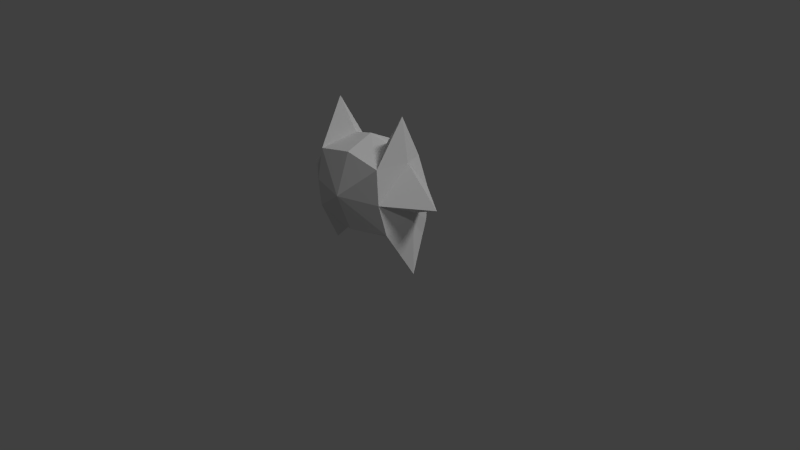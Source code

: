 # Source: gnome.blend  (saved by Blender 2.74.0; exported with 4.5.12 LTS)
import bpy
from mathutils import Matrix  # noqa: F401  (used for matrix-valued properties, if any)

bpy.ops.wm.read_factory_settings(use_empty=True)
scene = bpy.context.scene
scene.name = 'Scene'

# ---- collections
col_collection_1 = bpy.data.collections.new('Collection 1'); scene.collection.children.link(col_collection_1)

# ---- materials (node trees are filled in below, after node groups)
mat_material = bpy.data.materials.new('Material')
mat_material.alpha_threshold = 0.0
mat_material.use_transparent_shadow = False
mat_material.preview_render_type = 'FLAT'
mat_material.roughness = 0.5
mat_material.specular_intensity = 0.151
mat_material.line_color = (0.0, 0.0, 0.0, 1.0)

# ---- material node trees

# ---- world
world_world = bpy.data.worlds.new('World'); scene.world = world_world
world_world.color = (0.05088, 0.05088, 0.05088)
world_world.use_sun_shadow = False
world_world.sun_shadow_jitter_overblur = 0.0
world_world.cycles.sampling_method = 'MANUAL'
world_world.cycles.sample_map_resolution = 256

# ---- cameras
cam_camera = bpy.data.cameras.new('Camera')
cam_camera.clip_end = 100.0
cam_camera.lens = 35.0
cam_camera.sensor_width = 32.0
cam_camera.sensor_height = 18.0
cam_camera.ortho_scale = 7.314
cam_camera.dof.focus_distance = 0.0
cam_camera.dof.aperture_fstop = 128.0

# ---- lights
light_lamp = bpy.data.lights.new('Lamp', 'SUN')
light_lamp.transmission_factor = 0.0
light_lamp.cutoff_distance = 30.0
light_lamp.angle = 0.1993
light_lamp.energy = 1.0
light_lamp.shadow_buffer_clip_start = 1.001
light_lamp.shadow_soft_size = 0.1
light_lamp.shadow_cascade_max_distance = 1000.0
light_lamp.cycles.use_multiple_importance_sampling = False
light_lamp_001 = bpy.data.lights.new('Lamp.001', 'POINT')
light_lamp_001.transmission_factor = 0.0
light_lamp_001.cutoff_distance = 30.0
light_lamp_001.energy = 100.0
light_lamp_001.shadow_buffer_clip_start = 1.001
light_lamp_001.shadow_soft_size = 0.1
light_lamp_001.shadow_maximum_resolution = 0.006
light_lamp_001.use_absolute_resolution = True
light_lamp_001.cycles.use_multiple_importance_sampling = False

# ---- meshes
me_cube = bpy.data.meshes.new('Cube')
me_cube.from_pydata([(-0.6068, -0.3279, 0.6068), (-0.4948, -0.3586, 1.424), (-0.5564, -0.3981, 1.0), (-0.6068, 0.3378, 0.6068), (-0.4948, 0.317, 1.424), (-1.112, 0.00495, 0.9902), (-0.7216, 0.00495, 0.0), (-0.5564, 0.408, 1.0), (-0.3362, 0.00495, 0.3653), (-0.5462, 0.00495, 1.998), (-0.6339, 0.00495, 1.449), (-0.2698, 0.00495, 1.595), (-0.7216, 0.00495, 0.8397), (0.6167, -0.3279, 0.6068), (0.5047, -0.3586, 1.424), (0.00495, -0.3754, 0.499), (0.5663, -0.3981, 1.0), (0.00495, -0.3641, 1.516), (0.00495, -0.5602, 1.0), (0.6167, 0.3378, 0.6068), (0.5047, 0.317, 1.424), (1.122, 0.00495, 0.9902), (0.00495, 0.3853, 0.499), (0.7315, 0.00495, 0.0), (0.5663, 0.408, 1.0), (0.3461, 0.00495, 0.3653), (0.00495, 0.3637, 1.481), (0.5561, 0.00495, 1.998), (0.6438, 0.00495, 1.449), (0.2797, 0.00495, 1.595), (0.7315, 0.00495, 0.8397), (0.00495, 0.5151, 1.0), (0.00495, 0.00495, 1.657), (0.00495, 0.00495, 0.405)], [], [(6, 8, 0), (1, 10, 2), (10, 1, 9), (2, 12, 0), (6, 0, 12), (0, 8, 15), (2, 5, 12), (10, 5, 2), (17, 32, 1), (1, 32, 11), (9, 1, 11), (33, 15, 8), (2, 0, 18), (15, 18, 0), (2, 18, 1), (1, 18, 17), (6, 3, 8), (4, 7, 10), (10, 9, 4), (7, 3, 12), (6, 12, 3), (3, 22, 8), (7, 12, 5), (10, 7, 5), (26, 4, 32), (4, 11, 32), (9, 11, 4), (33, 8, 22), (7, 31, 3), (22, 3, 31), (7, 4, 31), (4, 26, 31), (23, 13, 25), (14, 16, 28), (28, 27, 14), (16, 13, 30), (23, 30, 13), (13, 15, 25), (16, 30, 21), (28, 16, 21), (17, 14, 32), (14, 29, 32), (27, 29, 14), (33, 25, 15), (16, 18, 13), (15, 13, 18), (16, 14, 18), (14, 17, 18), (23, 25, 19), (20, 28, 24), (28, 20, 27), (24, 30, 19), (23, 19, 30), (19, 25, 22), (24, 21, 30), (28, 21, 24), (26, 32, 20), (20, 32, 29), (27, 20, 29), (33, 22, 25), (24, 19, 31), (22, 31, 19), (24, 31, 20), (20, 31, 26)])
_uv = me_cube.uv_layers.new(name='UVMap')
_uv.uv.foreach_set('vector', [0.1767, 0.02019, 0.3136, 0.08196, 0.2477, 0.2026, 0.9504, 0.5228, 0.8456, 0.5111, 0.9803, 0.4263, 0.8456, 0.5111, 0.9504, 0.5228, 0.8453, 0.6628, 0.258, 0.3134, 0.1421, 0.2535, 0.2477, 0.2026, 0.1767, 0.02019, 0.2477, 0.2026, 0.1421, 0.2535, 0.2477, 0.2026, 0.3136, 0.08196, 0.4104, 0.1836, 0.9803, 0.4263, 0.8458, 0.3383, 0.9428, 0.3244, 0.8456, 0.5111, 0.8458, 0.3383, 0.9803, 0.4263, 0.7137, 0.7075, 0.5782, 0.7075, 0.7292, 0.5418, 0.7292, 0.5418, 0.5782, 0.7075, 0.5742, 0.6088, 0.5751, 0.4298, 0.7292, 0.5418, 0.5742, 0.6088, 0.4104, 0.0806, 0.4104, 0.1836, 0.3136, 0.08196, 0.258, 0.3134, 0.2477, 0.2026, 0.4104, 0.3179, 0.4104, 0.1836, 0.4104, 0.3179, 0.2477, 0.2026, 0.258, 0.3134, 0.4104, 0.3179, 0.2719, 0.4326, 0.2719, 0.4326, 0.4104, 0.3179, 0.4104, 0.462, 0.1767, 0.02019, 0.05387, 0.1743, 0.02868, 0.03831, 0.7532, 0.5212, 0.7115, 0.4262, 0.8456, 0.5111, 0.8456, 0.5111, 0.8453, 0.6628, 0.7532, 0.5212, 0.01447, 0.2803, 0.05387, 0.1743, 0.1421, 0.2535, 0.1767, 0.02019, 0.1421, 0.2535, 0.05387, 0.1743, 0.158, 0.5117, 0.1346, 0.7075, 0.01376, 0.5929, 0.7115, 0.4262, 0.749, 0.3244, 0.8458, 0.3383, 0.8456, 0.5111, 0.7115, 0.4262, 0.8458, 0.3383, 0.443, 0.7075, 0.433, 0.5462, 0.5782, 0.7075, 0.433, 0.5462, 0.5742, 0.6088, 0.5782, 0.7075, 0.5751, 0.4298, 0.5742, 0.6088, 0.433, 0.5462, 0.01233, 0.7075, 0.01376, 0.5929, 0.1346, 0.7075, 0.2896, 0.5287, 0.2904, 0.7075, 0.158, 0.5117, 0.1346, 0.7075, 0.158, 0.5117, 0.2904, 0.7075, 0.2896, 0.5287, 0.433, 0.5462, 0.2904, 0.7075, 0.433, 0.5462, 0.443, 0.7075, 0.2904, 0.7075, 0.644, 0.02019, 0.5731, 0.2026, 0.5072, 0.08196, 0.9493, 0.5226, 0.9792, 0.4261, 0.8445, 0.5109, 0.8445, 0.5109, 0.8442, 0.6625, 0.9493, 0.5226, 0.5627, 0.3134, 0.5731, 0.2026, 0.6787, 0.2535, 0.644, 0.02019, 0.6787, 0.2535, 0.5731, 0.2026, 0.5731, 0.2026, 0.4104, 0.1836, 0.5072, 0.08196, 0.9792, 0.4261, 0.9417, 0.3241, 0.8448, 0.3381, 0.8445, 0.5109, 0.9792, 0.4261, 0.8448, 0.3381, 0.7137, 0.7075, 0.7292, 0.8732, 0.5782, 0.7075, 0.7292, 0.8732, 0.5742, 0.8062, 0.5782, 0.7075, 0.5751, 0.9852, 0.5742, 0.8062, 0.7292, 0.8732, 0.4104, 0.0806, 0.5072, 0.08196, 0.4104, 0.1836, 0.5627, 0.3134, 0.4104, 0.3179, 0.5731, 0.2026, 0.4104, 0.1836, 0.5731, 0.2026, 0.4104, 0.3179, 0.5627, 0.3134, 0.5489, 0.4326, 0.4104, 0.3179, 0.5489, 0.4326, 0.4104, 0.462, 0.4104, 0.3179, 0.644, 0.02019, 0.7921, 0.0383, 0.7669, 0.1743, 0.7521, 0.521, 0.8445, 0.5109, 0.7105, 0.4259, 0.8445, 0.5109, 0.7521, 0.521, 0.8442, 0.6625, 0.8063, 0.2803, 0.6787, 0.2535, 0.7669, 0.1743, 0.644, 0.02019, 0.7669, 0.1743, 0.6787, 0.2535, 0.158, 0.9033, 0.01376, 0.8221, 0.1346, 0.7075, 0.7105, 0.4259, 0.8448, 0.3381, 0.7479, 0.3241, 0.8445, 0.5109, 0.8448, 0.3381, 0.7105, 0.4259, 0.443, 0.7075, 0.5782, 0.7075, 0.433, 0.8688, 0.433, 0.8688, 0.5782, 0.7075, 0.5742, 0.8062, 0.5751, 0.9852, 0.433, 0.8688, 0.5742, 0.8062, 0.01233, 0.7075, 0.1346, 0.7075, 0.01376, 0.8221, 0.2896, 0.8864, 0.158, 0.9033, 0.2904, 0.7075, 0.1346, 0.7075, 0.2904, 0.7075, 0.158, 0.9033, 0.2896, 0.8864, 0.2904, 0.7075, 0.433, 0.8688, 0.433, 0.8688, 0.2904, 0.7075, 0.443, 0.7075])
me_cube.materials.append(mat_material)
me_cube.use_remesh_preserve_volume = False
me_cube.use_remesh_preserve_attributes = False
me_cube.use_mirror_vertex_groups = False
me_cube.update()
arm_armature_002 = bpy.data.armatures.new('Armature.002')  # bones are not reproduced

# ---- objects
ob_armature = bpy.data.objects.new('Armature', arm_armature_002)
ob_cube = bpy.data.objects.new('Cube', me_cube)
ob_lamp = bpy.data.objects.new('Lamp', light_lamp)
ob_camera = bpy.data.objects.new('Camera', cam_camera)
ob_lamp_001 = bpy.data.objects.new('Lamp.001', light_lamp_001)

# ---- transforms, parenting, visibility, modifiers, constraints
ob_armature.location = (0.0, 0.0, 0.405)
ob_armature.lineart.crease_threshold = 0.0
ob_cube.parent = ob_armature
ob_cube.matrix_parent_inverse = Matrix(((1.0, 0.0, 0.0, 0.0), (0.0, 1.0, 0.0, 0.0), (0.0, 0.0, 1.0, -0.405), (0.0, 0.0, 0.0, 1.0)))
ob_cube.location = (0.0, 0.0, 0.0)
ob_cube.lock_rotations_4d = False
ob_cube.empty_display_type = 'ARROWS'
ob_cube.lineart.crease_threshold = 0.0
ob_cube.material_slots[0].link = 'OBJECT'; ob_cube.material_slots[0].material = mat_material
_vg = ob_cube.vertex_groups.new(name='Spine')
for _i, _w in zip([0, 1, 2, 3, 4, 5, 6, 7, 8, 9, 10, 11, 12, 13, 14, 15, 16, 17, 18, 19, 20, 21, 22, 23, 24, 25, 26, 27, 28, 29, 30, 31, 32, 33], [1.0, 0.9999, 1.0, 1.0, 1.0, 3.908e-06, 3.322e-05, 1.0, 1.0, 0.0007148, 1.0, 1.0, 1.0, 1.0, 1.0, 1.0, 1.0, 1.0, 1.0, 1.0, 1.0, 2.038e-07, 1.0, 6.681e-06, 1.0, 1.0, 1.0, 1.037e-11, 0.9998, 1.0, 1.0, 1.0, 1.0, 1.0]): _vg.add([_i], _w, 'REPLACE')
_vg = ob_cube.vertex_groups.new(name='RightHead')
_vg = ob_cube.vertex_groups.new(name='RightEar')
for _i, _w in zip([9], [0.9999]): _vg.add([_i], _w, 'REPLACE')
_vg = ob_cube.vertex_groups.new(name='RightShoulder')
_vg = ob_cube.vertex_groups.new(name='RightArm')
for _i, _w in zip([5], [0.9995]): _vg.add([_i], _w, 'REPLACE')
_vg = ob_cube.vertex_groups.new(name='LeftHead')
_vg = ob_cube.vertex_groups.new(name='LeftEar')
for _i, _w in zip([27], [0.9979]): _vg.add([_i], _w, 'REPLACE')
_vg = ob_cube.vertex_groups.new(name='LeftShoulder')
_vg = ob_cube.vertex_groups.new(name='LeftArm')
for _i, _w in zip([21], [0.9999]): _vg.add([_i], _w, 'REPLACE')
_vg = ob_cube.vertex_groups.new(name='RightHip')
for _i, _w in zip([0, 3], [0.5, 0.496]): _vg.add([_i], _w, 'REPLACE')
_vg = ob_cube.vertex_groups.new(name='RightLeg')
for _i, _w in zip([6], [1.0]): _vg.add([_i], _w, 'REPLACE')
_vg = ob_cube.vertex_groups.new(name='LeftHip')
for _i, _w in zip([13, 19, 25], [0.4987, 0.4949, 0.00879]): _vg.add([_i], _w, 'REPLACE')
_vg = ob_cube.vertex_groups.new(name='LeftLeg')
for _i, _w in zip([23], [0.9999]): _vg.add([_i], _w, 'REPLACE')
_m = ob_cube.modifiers.new('Armature', 'ARMATURE')
_m.object = ob_armature
ob_lamp.location = (4.076, 1.005, 5.904)
ob_lamp.rotation_euler = (0.6503, 0.05522, 1.866)
ob_lamp.lock_rotations_4d = False
ob_lamp.empty_display_type = 'ARROWS'
ob_lamp.color = (0.0, 0.0, 0.0, 0.0)
ob_lamp.lineart.crease_threshold = 0.0
ob_camera.location = (7.481, -6.508, 5.344)
ob_camera.rotation_euler = (1.109, 0.01082, 0.8149)
ob_camera.lock_rotations_4d = False
ob_camera.empty_display_type = 'ARROWS'
ob_camera.color = (0.0, 0.0, 0.0, 0.0)
ob_camera.display_type = 'WIRE'
ob_camera.lineart.crease_threshold = 0.0
ob_lamp_001.location = (4.076, -2.968, 5.904)
ob_lamp_001.rotation_euler = (0.6503, 0.05522, 1.866)
ob_lamp_001.lock_rotations_4d = False
ob_lamp_001.empty_display_type = 'ARROWS'
ob_lamp_001.color = (0.0, 0.0, 0.0, 0.0)
ob_lamp_001.lineart.crease_threshold = 0.0

# ---- collection membership
col_collection_1.objects.link(ob_armature)
col_collection_1.objects.link(ob_cube)
col_collection_1.objects.link(ob_lamp)
col_collection_1.objects.link(ob_camera)
col_collection_1.objects.link(ob_lamp_001)

# ---- scene / render settings (as saved in the file)
scene.camera = ob_camera
scene.frame_start = 0; scene.frame_end = 100; scene.frame_set(97)
scene.render.engine = 'BLENDER_EEVEE_NEXT'
scene.render.resolution_percentage = 50
scene.render.dither_intensity = 0.0
scene.cycles.use_denoising = False
scene.cycles.samples = 10
scene.cycles.sampling_pattern = 'TABULATED_SOBOL'
scene.cycles.light_sampling_threshold = 0.0
scene.cycles.use_adaptive_sampling = False
scene.cycles.use_light_tree = False
scene.cycles.blur_glossy = 0.0
scene.cycles.pixel_filter_type = 'GAUSSIAN'
scene.cycles.sample_clamp_indirect = 0.0
scene.view_settings.view_transform = 'Standard'
bpy.context.view_layer.update()
